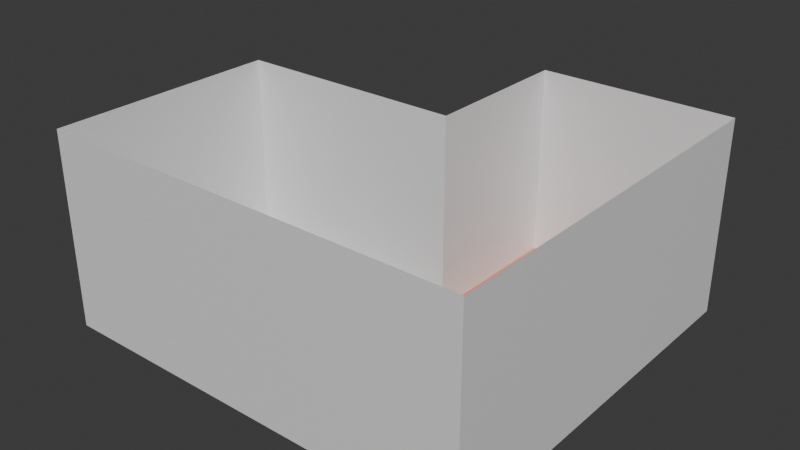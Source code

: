 # Source: House.blend  (saved by Blender 4.3.34; exported with 4.5.12 LTS)
import bpy
from mathutils import Matrix  # noqa: F401  (used for matrix-valued properties, if any)

bpy.ops.wm.read_factory_settings(use_empty=True)
scene = bpy.context.scene
scene.name = 'Scene'

# ---- collections
col_collection = bpy.data.collections.new('Collection'); scene.collection.children.link(col_collection)

# ---- materials (node trees are filled in below, after node groups)
mat_wall = bpy.data.materials.new('Wall')
mat_hardwood = bpy.data.materials.new('Hardwood')
mat_tile = bpy.data.materials.new('Tile')

# ---- material node trees
mat_wall.use_nodes = True; mat_wall.node_tree.nodes.clear()
_N = mat_wall.node_tree.nodes; _L = mat_wall.node_tree.links
n0 = _N.new('ShaderNodeBsdfPrincipled'); n0.name = 'Principled BSDF'; n0.location = (10, 300)
n1 = _N.new('ShaderNodeOutputMaterial'); n1.name = 'Material Output'; n1.location = (300, 300)
_L.new(n0.outputs[0], n1.inputs[0])
n1.is_active_output = True
mat_hardwood.use_nodes = True; mat_hardwood.node_tree.nodes.clear()
_N = mat_hardwood.node_tree.nodes; _L = mat_hardwood.node_tree.links
n0 = _N.new('ShaderNodeBsdfPrincipled'); n0.name = 'Principled BSDF'; n0.location = (10, 300)
n0.inputs[0].default_value = (0.8, 0.2359, 0.09062, 1.0)
n1 = _N.new('ShaderNodeOutputMaterial'); n1.name = 'Material Output'; n1.location = (300, 300)
_L.new(n0.outputs[0], n1.inputs[0])
n1.is_active_output = True
mat_tile.use_nodes = True; mat_tile.node_tree.nodes.clear()
_N = mat_tile.node_tree.nodes; _L = mat_tile.node_tree.links
n0 = _N.new('ShaderNodeBsdfPrincipled'); n0.name = 'Principled BSDF'; n0.location = (10, 300)
n1 = _N.new('ShaderNodeOutputMaterial'); n1.name = 'Material Output'; n1.location = (300, 300)
_L.new(n0.outputs[0], n1.inputs[0])
n1.is_active_output = True

# ---- world
world_world = bpy.data.worlds.new('World'); scene.world = world_world
world_world.use_nodes = True; world_world.node_tree.nodes.clear()
_N = world_world.node_tree.nodes; _L = world_world.node_tree.links
n0 = _N.new('ShaderNodeOutputWorld'); n0.name = 'World Output'; n0.location = (300, 300)
n1 = _N.new('ShaderNodeBackground'); n1.name = 'Background'; n1.location = (10, 300)
n1.inputs[0].default_value = (0.05088, 0.05088, 0.05088, 1.0)
_L.new(n1.outputs[0], n0.inputs[0])
n0.is_active_output = True
world_world.color = (0.05088, 0.05088, 0.05088)
world_world.sun_shadow_jitter_overblur = 0.0

# ---- meshes
me_cube_001 = bpy.data.meshes.new('Cube.001')
me_cube_001.from_pydata([(-1.0, -3.0, -1.0), (-1.0, -3.0, 1.0), (-1.0, 1.0, -1.0), (-1.0, 1.0, 1.0), (1.0, -3.0, -1.0), (1.0, -3.0, 1.0), (1.0, 1.0, -1.0), (1.0, 1.0, 1.0), (-1.0, -0.6, -1.0), (-1.0, -0.6, 1.0), (-3.4, -0.6, -1.0), (-3.4, -3.0, -1.0), (-3.4, -3.0, 1.0), (-3.4, -0.6, 1.0)], [], [(8, 9, 13, 10), (2, 6, 7, 3), (6, 4, 5, 7), (4, 0, 1, 5), (2, 8, 0, 4, 6), (9, 8, 2, 3), (11, 10, 13, 12), (1, 0, 11, 12), (0, 8, 10, 11)])
me_cube_001.polygons.foreach_set('material_index', [0, 0, 0, 0, 1, 0, 0, 0, 2])
_uv = me_cube_001.uv_layers.new(name='UVMap')
_uv.uv.foreach_set('vector', [0.9375, 0.375, 0.625, 0.375, 0.625, -2.732e-08, 0.9375, -3.727e-09, 0.625, 0.625, 0.625, 0.9375, 0.3125, 0.9375, 0.3125, 0.625, 0.625, 9.933e-09, 0.625, 0.625, 0.3125, 0.625, 0.3125, -1.366e-08, 0.3125, 1.428e-08, 0.3125, 0.3125, 3.229e-08, 0.3125, 5.588e-08, -9.313e-09, 0.0, 1.0, 0.0, 0.6, 0.0, 0.0, 0.5, 0.0, 0.5, 1.0, 0.25, 0.6875, 0.25, 1.0, 0.0, 1.0, 0.0, 0.6875, 0.9375, 0.375, 0.9375, 0.75, 0.625, 0.75, 0.625, 0.375, 3.229e-08, 0.3125, 0.3125, 0.3125, 0.3125, 0.6875, 3.975e-09, 0.6875, 9.934e-08, 4.967e-08, 1.0, 1.252e-07, 1.0, 1.0, 2.384e-08, 1.0])
me_cube_001.materials.append(mat_wall)
me_cube_001.materials.append(mat_hardwood)
me_cube_001.materials.append(mat_tile)
me_cube_001.update()

# ---- objects
ob_cube = bpy.data.objects.new('Cube', me_cube_001)

# ---- transforms, parenting, visibility, modifiers, constraints
ob_cube.location = (-0.44, 5.0, 5.0)
ob_cube.scale = (5.0, 5.0, 5.0)

# ---- collection membership
col_collection.objects.link(ob_cube)

# ---- scene / render settings (as saved in the file)
scene.frame_start = 1; scene.frame_end = 250; scene.frame_set(1)
scene.render.engine = 'BLENDER_EEVEE_NEXT'
bpy.context.view_layer.update()

# ---- added for rendering (the .blend has no active camera and no usable light): camera, sun
cam_auto = bpy.data.cameras.new('AutoCamera')
cam_auto.lens = 50.0
cam_auto.sensor_width = 36.0
cam_auto.clip_end = 1000.0
ob_auto_camera = bpy.data.objects.new('AutoCamera', cam_auto)
scene.collection.objects.link(ob_auto_camera)
ob_auto_camera.location = (22.5832, -34.8278, 28.2185)
ob_auto_camera.rotation_euler = (1.09748, -7.21219e-08, 0.694738)
scene.camera = ob_auto_camera
light_auto_sun = bpy.data.lights.new('AutoSun', 'SUN')
light_auto_sun.energy = 3.0
light_auto_sun.angle = 0.0523599
ob_auto_sun = bpy.data.objects.new('AutoSun', light_auto_sun)
scene.collection.objects.link(ob_auto_sun)
ob_auto_sun.rotation_euler = (0.872665, 0.174533, 0.523599)
bpy.context.view_layer.update()
